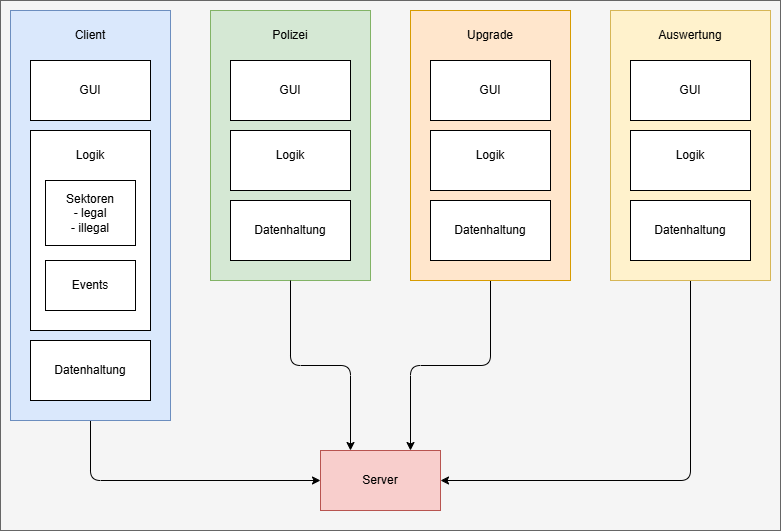

The diagram above was exported from draw.io. Its source (the exported page's mxGraphModel, read from the mxfile embedded in the PNG):
<mxGraphModel dx="1358" dy="1135" grid="1" gridSize="10" guides="1" tooltips="1" connect="1" arrows="1" fold="1" page="1" pageScale="1" pageWidth="850" pageHeight="1100" math="0" shadow="0">
  <root>
    <mxCell id="0" />
    <mxCell id="1" parent="0" />
    <mxCell id="amQ8j49EGVeOt5_mIZQ8-35" parent="1" style="rounded=0;whiteSpace=wrap;html=1;fillColor=#f5f5f5;fontColor=#333333;strokeColor=#666666;" value="" vertex="1">
      <mxGeometry height="530" width="780" x="30" y="230" as="geometry" />
    </mxCell>
    <mxCell id="amQ8j49EGVeOt5_mIZQ8-31" edge="1" parent="1" source="amQ8j49EGVeOt5_mIZQ8-1" style="edgeStyle=orthogonalEdgeStyle;html=1;entryX=0;entryY=0.5;entryDx=0;entryDy=0;" target="amQ8j49EGVeOt5_mIZQ8-30">
      <mxGeometry relative="1" x="0.2445" as="geometry">
        <Array as="points">
          <mxPoint x="120" y="710" />
        </Array>
      </mxGeometry>
    </mxCell>
    <mxCell id="amQ8j49EGVeOt5_mIZQ8-1" parent="1" style="rounded=0;whiteSpace=wrap;html=1;align=center;fillColor=#dae8fc;strokeColor=#6c8ebf;" value="&lt;p style=&quot;margin-top: 12px;&quot;&gt;&lt;br&gt;&lt;/p&gt;" vertex="1">
      <mxGeometry height="410" width="160" x="40" y="240" as="geometry" />
    </mxCell>
    <mxCell id="amQ8j49EGVeOt5_mIZQ8-2" parent="1" style="rounded=0;whiteSpace=wrap;html=1;" value="GUI" vertex="1">
      <mxGeometry height="60" width="120" x="60" y="290" as="geometry" />
    </mxCell>
    <mxCell id="amQ8j49EGVeOt5_mIZQ8-3" parent="1" style="rounded=0;whiteSpace=wrap;html=1;" value="" vertex="1">
      <mxGeometry height="200" width="120" x="60" y="360" as="geometry" />
    </mxCell>
    <mxCell id="amQ8j49EGVeOt5_mIZQ8-4" parent="1" style="rounded=0;whiteSpace=wrap;html=1;" value="Datenhaltung" vertex="1">
      <mxGeometry height="60" width="120" x="60" y="570" as="geometry" />
    </mxCell>
    <mxCell id="amQ8j49EGVeOt5_mIZQ8-5" parent="1" style="text;html=1;whiteSpace=wrap;strokeColor=none;fillColor=none;align=center;verticalAlign=middle;rounded=0;" value="Client" vertex="1">
      <mxGeometry height="30" width="60" x="90" y="250" as="geometry" />
    </mxCell>
    <mxCell id="amQ8j49EGVeOt5_mIZQ8-6" parent="1" style="text;html=1;whiteSpace=wrap;strokeColor=none;fillColor=none;align=center;verticalAlign=middle;rounded=0;" value="Logik" vertex="1">
      <mxGeometry height="30" width="60" x="90" y="370" as="geometry" />
    </mxCell>
    <mxCell id="amQ8j49EGVeOt5_mIZQ8-7" parent="1" style="rounded=0;whiteSpace=wrap;html=1;" value="Sektoren&lt;div&gt;- legal&lt;/div&gt;&lt;div&gt;- illegal&lt;/div&gt;" vertex="1">
      <mxGeometry height="65" width="90" x="75" y="410" as="geometry" />
    </mxCell>
    <mxCell id="amQ8j49EGVeOt5_mIZQ8-8" parent="1" style="rounded=0;whiteSpace=wrap;html=1;" value="Events" vertex="1">
      <mxGeometry height="50" width="90" x="75" y="490" as="geometry" />
    </mxCell>
    <mxCell id="amQ8j49EGVeOt5_mIZQ8-9" parent="1" style="rounded=0;whiteSpace=wrap;html=1;align=center;fillColor=#d5e8d4;strokeColor=#82b366;" value="&lt;p style=&quot;margin-top: 12px;&quot;&gt;&lt;br&gt;&lt;/p&gt;" vertex="1">
      <mxGeometry height="270" width="160" x="240" y="240" as="geometry" />
    </mxCell>
    <mxCell id="amQ8j49EGVeOt5_mIZQ8-10" parent="1" style="rounded=0;whiteSpace=wrap;html=1;" value="GUI" vertex="1">
      <mxGeometry height="60" width="120" x="260" y="290" as="geometry" />
    </mxCell>
    <mxCell id="amQ8j49EGVeOt5_mIZQ8-11" parent="1" style="rounded=0;whiteSpace=wrap;html=1;" value="" vertex="1">
      <mxGeometry height="60" width="120" x="260" y="360" as="geometry" />
    </mxCell>
    <mxCell id="amQ8j49EGVeOt5_mIZQ8-32" edge="1" parent="1" source="amQ8j49EGVeOt5_mIZQ8-9" style="edgeStyle=orthogonalEdgeStyle;html=1;entryX=0.25;entryY=0;entryDx=0;entryDy=0;exitX=0.5;exitY=1;exitDx=0;exitDy=0;" target="amQ8j49EGVeOt5_mIZQ8-30">
      <mxGeometry relative="1" x="0.0175" as="geometry" />
    </mxCell>
    <mxCell id="amQ8j49EGVeOt5_mIZQ8-12" parent="1" style="rounded=0;whiteSpace=wrap;html=1;" value="Datenhaltung" vertex="1">
      <mxGeometry height="60" width="120" x="260" y="430" as="geometry" />
    </mxCell>
    <mxCell id="amQ8j49EGVeOt5_mIZQ8-13" parent="1" style="text;html=1;whiteSpace=wrap;strokeColor=none;fillColor=none;align=center;verticalAlign=middle;rounded=0;" value="Polizei" vertex="1">
      <mxGeometry height="30" width="60" x="290" y="250" as="geometry" />
    </mxCell>
    <mxCell id="amQ8j49EGVeOt5_mIZQ8-14" parent="1" style="text;html=1;whiteSpace=wrap;strokeColor=none;fillColor=none;align=center;verticalAlign=middle;rounded=0;" value="Logik" vertex="1">
      <mxGeometry height="30" width="60" x="290" y="370" as="geometry" />
    </mxCell>
    <mxCell id="amQ8j49EGVeOt5_mIZQ8-33" edge="1" parent="1" source="amQ8j49EGVeOt5_mIZQ8-17" style="edgeStyle=orthogonalEdgeStyle;html=1;entryX=0.75;entryY=0;entryDx=0;entryDy=0;" target="amQ8j49EGVeOt5_mIZQ8-30">
      <mxGeometry relative="1" x="0.0808" as="geometry" />
    </mxCell>
    <mxCell id="amQ8j49EGVeOt5_mIZQ8-17" parent="1" style="rounded=0;whiteSpace=wrap;html=1;align=center;fillColor=#ffe6cc;strokeColor=#d79b00;" value="&lt;p style=&quot;margin-top: 12px;&quot;&gt;&lt;br&gt;&lt;/p&gt;" vertex="1">
      <mxGeometry height="270" width="160" x="440" y="240" as="geometry" />
    </mxCell>
    <mxCell id="amQ8j49EGVeOt5_mIZQ8-18" parent="1" style="rounded=0;whiteSpace=wrap;html=1;" value="GUI" vertex="1">
      <mxGeometry height="60" width="120" x="460" y="290" as="geometry" />
    </mxCell>
    <mxCell id="amQ8j49EGVeOt5_mIZQ8-19" parent="1" style="rounded=0;whiteSpace=wrap;html=1;" value="" vertex="1">
      <mxGeometry height="60" width="120" x="460" y="360" as="geometry" />
    </mxCell>
    <mxCell id="amQ8j49EGVeOt5_mIZQ8-20" parent="1" style="rounded=0;whiteSpace=wrap;html=1;" value="Datenhaltung" vertex="1">
      <mxGeometry height="60" width="120" x="460" y="430" as="geometry" />
    </mxCell>
    <mxCell id="amQ8j49EGVeOt5_mIZQ8-21" parent="1" style="text;html=1;whiteSpace=wrap;strokeColor=none;fillColor=none;align=center;verticalAlign=middle;rounded=0;" value="Upgrade" vertex="1">
      <mxGeometry height="30" width="60" x="490" y="250" as="geometry" />
    </mxCell>
    <mxCell id="amQ8j49EGVeOt5_mIZQ8-22" parent="1" style="text;html=1;whiteSpace=wrap;strokeColor=none;fillColor=none;align=center;verticalAlign=middle;rounded=0;" value="Logik" vertex="1">
      <mxGeometry height="30" width="60" x="490" y="370" as="geometry" />
    </mxCell>
    <mxCell id="amQ8j49EGVeOt5_mIZQ8-34" edge="1" parent="1" source="amQ8j49EGVeOt5_mIZQ8-23" style="edgeStyle=orthogonalEdgeStyle;html=1;entryX=1;entryY=0.5;entryDx=0;entryDy=0;" target="amQ8j49EGVeOt5_mIZQ8-30">
      <mxGeometry relative="1" x="0.2262" as="geometry">
        <Array as="points">
          <mxPoint x="720" y="710" />
        </Array>
      </mxGeometry>
    </mxCell>
    <mxCell id="amQ8j49EGVeOt5_mIZQ8-23" parent="1" style="rounded=0;whiteSpace=wrap;html=1;align=center;fillColor=#fff2cc;strokeColor=#d6b656;" value="&lt;p style=&quot;margin-top: 12px;&quot;&gt;&lt;br&gt;&lt;/p&gt;" vertex="1">
      <mxGeometry height="270" width="160" x="640" y="240" as="geometry" />
    </mxCell>
    <mxCell id="amQ8j49EGVeOt5_mIZQ8-24" parent="1" style="rounded=0;whiteSpace=wrap;html=1;" value="GUI" vertex="1">
      <mxGeometry height="60" width="120" x="660" y="290" as="geometry" />
    </mxCell>
    <mxCell id="amQ8j49EGVeOt5_mIZQ8-25" parent="1" style="rounded=0;whiteSpace=wrap;html=1;" value="" vertex="1">
      <mxGeometry height="60" width="120" x="660" y="360" as="geometry" />
    </mxCell>
    <mxCell id="amQ8j49EGVeOt5_mIZQ8-26" parent="1" style="rounded=0;whiteSpace=wrap;html=1;" value="Datenhaltung" vertex="1">
      <mxGeometry height="60" width="120" x="660" y="430" as="geometry" />
    </mxCell>
    <mxCell id="amQ8j49EGVeOt5_mIZQ8-27" parent="1" style="text;html=1;whiteSpace=wrap;strokeColor=none;fillColor=none;align=center;verticalAlign=middle;rounded=0;" value="Auswertung" vertex="1">
      <mxGeometry height="30" width="60" x="690" y="250" as="geometry" />
    </mxCell>
    <mxCell id="amQ8j49EGVeOt5_mIZQ8-28" parent="1" style="text;html=1;whiteSpace=wrap;strokeColor=none;fillColor=none;align=center;verticalAlign=middle;rounded=0;" value="Logik" vertex="1">
      <mxGeometry height="30" width="60" x="690" y="370" as="geometry" />
    </mxCell>
    <mxCell id="amQ8j49EGVeOt5_mIZQ8-30" parent="1" style="rounded=0;whiteSpace=wrap;html=1;fillColor=#f8cecc;strokeColor=#b85450;" value="Server" vertex="1">
      <mxGeometry height="60" width="120" x="350" y="680" as="geometry" />
    </mxCell>
  </root>
</mxGraphModel>